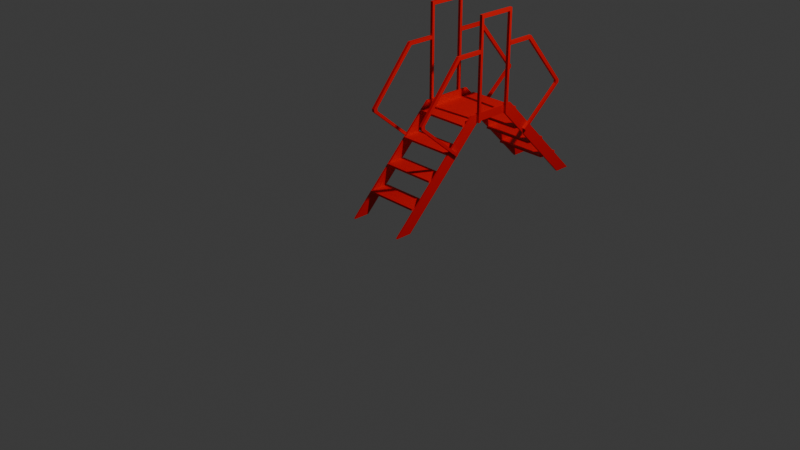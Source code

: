 # Source: Stairs.blend  (saved by Blender 4.1.24; exported with 4.5.12 LTS)
import bpy
from mathutils import Matrix  # noqa: F401  (used for matrix-valued properties, if any)

bpy.ops.wm.read_factory_settings(use_empty=True)
scene = bpy.context.scene
scene.name = 'Scene'

# ---- collections
col_collection = bpy.data.collections.new('Collection'); scene.collection.children.link(col_collection)

# ---- materials (node trees are filled in below, after node groups)
mat_red_paint = bpy.data.materials.new('Red_paint')
mat_red_paint.use_transparent_shadow = False

# ---- material node trees
mat_red_paint.use_nodes = True; mat_red_paint.node_tree.nodes.clear()
_N = mat_red_paint.node_tree.nodes; _L = mat_red_paint.node_tree.links
n0 = _N.new('ShaderNodeBsdfPrincipled'); n0.name = 'Principled BSDF'; n0.location = (10, 300)
n0.inputs[0].default_value = (0.8001, 0.0, 0.0006904, 1.0)
n1 = _N.new('ShaderNodeOutputMaterial'); n1.name = 'Material Output'; n1.location = (300, 300)
_L.new(n0.outputs[0], n1.inputs[0])
n1.is_active_output = True

# ---- world
world_world = bpy.data.worlds.new('World'); scene.world = world_world
world_world.use_nodes = True; world_world.node_tree.nodes.clear()
_N = world_world.node_tree.nodes; _L = world_world.node_tree.links
n0 = _N.new('ShaderNodeOutputWorld'); n0.name = 'World Output'; n0.location = (300, 300)
n1 = _N.new('ShaderNodeBackground'); n1.name = 'Background'; n1.location = (10, 300)
n1.inputs[0].default_value = (0.05088, 0.05088, 0.05088, 1.0)
_L.new(n1.outputs[0], n0.inputs[0])
n0.is_active_output = True
world_world.color = (0.05088, 0.05088, 0.05088)
world_world.use_sun_shadow = False
world_world.sun_shadow_jitter_overblur = 0.0

# ---- cameras
cam_camera = bpy.data.cameras.new('Camera')
cam_camera.clip_end = 100.0
cam_camera.ortho_scale = 7.314

# ---- lights
light_light = bpy.data.lights.new('Light', 'POINT')
light_light.transmission_factor = 0.0
light_light.energy = 1000.0
light_light.shadow_soft_size = 0.1
light_light.shadow_maximum_resolution = 0.006
light_light.use_absolute_resolution = True

# ---- meshes
me_plane_003 = bpy.data.meshes.new('Plane.003')
me_plane_003.from_pydata([(0.32, -0.2152, -0.01026), (0.35, -0.2152, -0.01026), (0.32, -0.1852, -0.01026), (0.35, -0.1852, -0.01026), (0.32, -0.2152, 1.09), (0.35, -0.2152, 1.09), (0.32, -0.1852, 1.09), (0.35, -0.1852, 1.09), (-0.32, -0.2152, -0.01026), (-0.35, -0.2152, -0.01026), (-0.32, -0.1852, -0.01026), (-0.35, -0.1852, -0.01026), (-0.32, -0.2152, 1.09), (-0.35, -0.2152, 1.09), (-0.32, -0.1852, 1.09), (-0.35, -0.1852, 1.09), (0.32, 0.2152, -0.01026), (0.35, 0.2152, -0.01026), (0.32, 0.1852, -0.01026), (0.35, 0.1852, -0.01026), (0.32, 0.2152, 1.09), (0.35, 0.2152, 1.09), (0.32, 0.1852, 1.09), (0.35, 0.1852, 1.09), (-0.32, 0.2152, -0.01026), (-0.35, 0.2152, -0.01026), (-0.32, 0.1852, -0.01026), (-0.35, 0.1852, -0.01026), (-0.32, 0.2152, 1.09), (-0.35, 0.2152, 1.09), (-0.32, 0.1852, 1.09), (-0.35, 0.1852, 1.09), (-0.32, 0.2152, 1.053), (0.35, -0.1852, 1.053), (-0.35, -0.2152, 1.053), (0.32, 0.2152, 1.053), (0.35, -0.2152, 1.053), (-0.32, -0.2152, 1.053), (0.32, -0.2152, 1.053), (-0.32, 0.1852, 1.053), (0.32, 0.1852, 1.053), (-0.35, 0.1852, 1.053), (-0.32, -0.1852, 1.053), (0.35, 0.1852, 1.053), (-0.35, 0.2152, 1.053), (0.32, -0.1852, 1.053), (-0.35, -0.1852, 1.053), (0.35, 0.2152, 1.053), (0.3, -1.303, -0.9408), (0.3, -1.127, -0.9408), (0.3, -1.215, -0.8529), (0.3, -0.2002, -0.01026), (0.3, -0.2886, 0.0777), (0.32, -1.303, -0.9408), (0.32, -1.127, -0.9408), (0.32, -1.215, -0.8529), (0.32, -0.2886, 0.0777), (0.32, -0.2002, -0.01026), (0.3, 1.303, -0.9408), (0.3, 1.127, -0.9408), (0.3, 1.215, -0.8529), (0.3, 0.2002, -0.01026), (0.3, 0.2886, 0.0777), (0.32, 1.303, -0.9408), (0.32, 1.127, -0.9408), (0.32, 1.215, -0.8529), (0.32, 0.2886, 0.0777), (0.32, 0.2002, -0.01026), (-0.3, -1.303, -0.9408), (-0.3, -1.127, -0.9408), (-0.3, -1.215, -0.8529), (-0.3, -0.2002, -0.01026), (-0.3, -0.2886, 0.0777), (-0.32, -1.303, -0.9408), (-0.32, -1.127, -0.9408), (-0.32, -1.215, -0.8529), (-0.32, -0.2886, 0.0777), (-0.32, -0.2002, -0.01026), (-0.3, 1.303, -0.9408), (-0.3, 1.127, -0.9408), (-0.3, 1.215, -0.8529), (-0.3, 0.2002, -0.01026), (-0.3, 0.2886, 0.0777), (-0.32, 1.303, -0.9408), (-0.32, 1.127, -0.9408), (-0.32, 1.215, -0.8529), (-0.32, 0.2886, 0.0777), (-0.32, 0.2002, -0.01026), (-0.3, -1.09, -0.71), (0.3, -1.09, -0.71), (-0.3, -0.86, -0.71), (0.3, -0.86, -0.71), (-0.3, -1.09, -0.69), (0.3, -1.09, -0.69), (-0.3, -0.86, -0.69), (0.3, -0.86, -0.69), (-0.3, -0.86, -0.48), (0.3, -0.86, -0.48), (-0.3, -0.63, -0.48), (0.3, -0.63, -0.48), (-0.3, -0.86, -0.46), (0.3, -0.86, -0.46), (-0.3, -0.63, -0.46), (0.3, -0.63, -0.46), (-0.3, -0.63, -0.25), (0.3, -0.63, -0.25), (-0.3, -0.4, -0.25), (0.3, -0.4, -0.25), (-0.3, -0.63, -0.23), (0.3, -0.63, -0.23), (-0.3, -0.4, -0.23), (0.3, -0.4, -0.23), (-0.3, 1.09, -0.71), (0.3, 1.09, -0.71), (-0.3, 0.86, -0.71), (0.3, 0.86, -0.71), (-0.3, 1.09, -0.69), (0.3, 1.09, -0.69), (-0.3, 0.86, -0.69), (0.3, 0.86, -0.69), (-0.3, 0.86, -0.48), (0.3, 0.86, -0.48), (-0.3, 0.63, -0.48), (0.3, 0.63, -0.48), (-0.3, 0.86, -0.46), (0.3, 0.86, -0.46), (-0.3, 0.63, -0.46), (0.3, 0.63, -0.46), (-0.3, 0.63, -0.25), (0.3, 0.63, -0.25), (-0.3, 0.4, -0.25), (0.3, 0.4, -0.25), (-0.3, 0.63, -0.23), (0.3, 0.63, -0.23), (-0.3, 0.4, -0.23), (0.3, 0.4, -0.23), (-0.3, -0.4, -0.02), (0.3, -0.4, -0.02), (-0.3, 0.4, -0.02), (0.3, 0.4, -0.02), (-0.3, -0.4, 0.0), (0.3, -0.4, 0.0), (-0.3, 0.4, 0.0), (0.3, 0.4, 0.0), (0.32, -0.518, -0.2876), (0.35, -0.518, -0.2876), (0.32, -0.4987, -0.2647), (0.35, -0.4987, -0.2647), (0.35, -1.01, 0.1646), (0.32, -1.01, 0.1646), (0.32, -1.002, 0.1186), (0.35, -1.002, 0.1186), (0.32, -0.5042, 0.7046), (0.32, -0.5265, 0.7416), (0.35, -0.5265, 0.7416), (0.35, -0.5042, 0.7046), (0.32, -0.2135, 0.7046), (0.32, -0.2135, 0.7416), (0.35, -0.2135, 0.7416), (0.35, -0.2135, 0.7046), (0.35, -1.015, 0.1589), (0.35, -1.012, 0.1272), (0.32, -1.012, 0.1272), (0.32, -1.015, 0.1589), (0.35, -0.9657, 0.1271), (0.35, -0.9684, 0.1588), (0.35, -1.0, 0.1561), (0.35, -0.9975, 0.1243), (0.32, -0.9684, 0.1588), (0.32, -0.9657, 0.1271), (0.32, -0.9975, 0.1243), (0.32, -1.0, 0.1561), (-0.32, -0.518, -0.2876), (-0.35, -0.518, -0.2876), (-0.32, -0.4987, -0.2647), (-0.35, -0.4987, -0.2647), (-0.35, -1.01, 0.1646), (-0.32, -1.01, 0.1646), (-0.32, -1.002, 0.1186), (-0.35, -1.002, 0.1186), (-0.32, -0.5042, 0.7046), (-0.32, -0.5265, 0.7416), (-0.35, -0.5265, 0.7416), (-0.35, -0.5042, 0.7046), (-0.32, -0.2135, 0.7046), (-0.32, -0.2135, 0.7416), (-0.35, -0.2135, 0.7416), (-0.35, -0.2135, 0.7046), (-0.35, -1.015, 0.1589), (-0.35, -1.012, 0.1272), (-0.32, -1.012, 0.1272), (-0.32, -1.015, 0.1589), (-0.35, -0.9657, 0.1271), (-0.35, -0.9684, 0.1588), (-0.35, -1.0, 0.1561), (-0.35, -0.9975, 0.1243), (-0.32, -0.9684, 0.1588), (-0.32, -0.9657, 0.1271), (-0.32, -0.9975, 0.1243), (-0.32, -1.0, 0.1561), (0.32, 0.518, -0.2876), (0.35, 0.518, -0.2876), (0.32, 0.4987, -0.2647), (0.35, 0.4987, -0.2647), (0.35, 1.01, 0.1646), (0.32, 1.01, 0.1646), (0.32, 1.002, 0.1186), (0.35, 1.002, 0.1186), (0.32, 0.5042, 0.7046), (0.32, 0.5265, 0.7416), (0.35, 0.5265, 0.7416), (0.35, 0.5042, 0.7046), (0.32, 0.2135, 0.7046), (0.32, 0.2135, 0.7416), (0.35, 0.2135, 0.7416), (0.35, 0.2135, 0.7046), (0.35, 1.015, 0.1589), (0.35, 1.012, 0.1272), (0.32, 1.012, 0.1272), (0.32, 1.015, 0.1589), (0.35, 0.9657, 0.1271), (0.35, 0.9684, 0.1588), (0.35, 1.0, 0.1561), (0.35, 0.9975, 0.1243), (0.32, 0.9684, 0.1588), (0.32, 0.9657, 0.1271), (0.32, 0.9975, 0.1243), (0.32, 1.0, 0.1561), (-0.32, 0.518, -0.2876), (-0.35, 0.518, -0.2876), (-0.32, 0.4987, -0.2647), (-0.35, 0.4987, -0.2647), (-0.35, 1.01, 0.1646), (-0.32, 1.01, 0.1646), (-0.32, 1.002, 0.1186), (-0.35, 1.002, 0.1186), (-0.32, 0.5042, 0.7046), (-0.32, 0.5265, 0.7416), (-0.35, 0.5265, 0.7416), (-0.35, 0.5042, 0.7046), (-0.32, 0.2135, 0.7046), (-0.32, 0.2135, 0.7416), (-0.35, 0.2135, 0.7416), (-0.35, 0.2135, 0.7046), (-0.35, 1.015, 0.1589), (-0.35, 1.012, 0.1272), (-0.32, 1.012, 0.1272), (-0.32, 1.015, 0.1589), (-0.35, 0.9657, 0.1271), (-0.35, 0.9684, 0.1588), (-0.35, 1.0, 0.1561), (-0.35, 0.9975, 0.1243), (-0.32, 0.9684, 0.1588), (-0.32, 0.9657, 0.1271), (-0.32, 0.9975, 0.1243), (-0.32, 1.0, 0.1561)], [], [(0, 2, 3, 1), (4, 5, 7, 6), (3, 2, 45, 33), (0, 1, 36, 38), (1, 3, 33, 36), (2, 0, 38, 45), (8, 9, 11, 10), (12, 14, 15, 13), (11, 46, 42, 10), (8, 37, 34, 9), (9, 34, 46, 11), (10, 42, 37, 8), (16, 17, 19, 18), (20, 22, 23, 21), (19, 43, 40, 18), (16, 35, 47, 17), (17, 47, 43, 19), (18, 40, 35, 16), (24, 26, 27, 25), (28, 29, 31, 30), (27, 26, 39, 41), (24, 25, 44, 32), (25, 27, 41, 44), (26, 24, 32, 39), (46, 34, 13, 15), (23, 22, 6, 7), (43, 23, 7, 33), (32, 44, 29, 28), (38, 36, 5, 4), (44, 41, 31, 29), (36, 33, 7, 5), (39, 32, 28, 30), (40, 43, 33, 45), (45, 38, 4, 6), (47, 35, 20, 21), (43, 47, 21, 23), (35, 40, 22, 20), (22, 40, 45, 6), (37, 42, 14, 12), (34, 37, 12, 13), (31, 41, 46, 15), (41, 39, 42, 46), (39, 30, 14, 42), (30, 31, 15, 14), (49, 48, 50), (52, 51, 49, 50), (54, 55, 53), (56, 55, 54, 57), (52, 50, 55, 56), (48, 49, 54, 53), (67, 66, 56, 57), (50, 48, 53, 55), (49, 51, 57, 54), (59, 60, 58), (62, 60, 59, 61), (64, 63, 65), (66, 67, 64, 65), (62, 66, 65, 60), (58, 63, 64, 59), (61, 67, 57, 51), (60, 65, 63, 58), (59, 64, 67, 61), (66, 62, 52, 56), (62, 61, 51, 52), (69, 70, 68), (72, 70, 69, 71), (74, 73, 75), (76, 77, 74, 75), (72, 76, 75, 70), (68, 73, 74, 69), (87, 77, 76, 86), (70, 75, 73, 68), (69, 74, 77, 71), (79, 78, 80), (82, 81, 79, 80), (84, 85, 83), (86, 85, 84, 87), (82, 80, 85, 86), (78, 79, 84, 83), (81, 71, 77, 87), (80, 78, 83, 85), (79, 81, 87, 84), (86, 76, 72, 82), (82, 72, 71, 81), (88, 90, 91, 89), (92, 93, 95, 94), (91, 90, 94, 95), (88, 89, 93, 92), (89, 91, 95, 93), (90, 88, 92, 94), (96, 98, 99, 97), (100, 101, 103, 102), (99, 98, 102, 103), (96, 97, 101, 100), (97, 99, 103, 101), (98, 96, 100, 102), (104, 106, 107, 105), (108, 109, 111, 110), (107, 106, 110, 111), (104, 105, 109, 108), (105, 107, 111, 109), (106, 104, 108, 110), (112, 113, 115, 114), (116, 118, 119, 117), (115, 119, 118, 114), (112, 116, 117, 113), (113, 117, 119, 115), (114, 118, 116, 112), (120, 121, 123, 122), (124, 126, 127, 125), (123, 127, 126, 122), (120, 124, 125, 121), (121, 125, 127, 123), (122, 126, 124, 120), (128, 129, 131, 130), (132, 134, 135, 133), (131, 135, 134, 130), (128, 132, 133, 129), (129, 133, 135, 131), (130, 134, 132, 128), (136, 138, 139, 137), (140, 141, 143, 142), (139, 138, 142, 143), (136, 137, 141, 140), (137, 139, 143, 141), (138, 136, 140, 142), (146, 144, 150, 169), (148, 149, 163, 160), (150, 151, 161, 162), (147, 146, 169, 164), (165, 168, 152, 155), (144, 145, 151, 150), (145, 147, 164, 151), (154, 155, 159, 158), (168, 149, 153, 152), (149, 148, 154, 153), (148, 166, 165), (159, 156, 157, 158), (152, 153, 157, 156), (155, 152, 156, 159), (153, 154, 158, 157), (171, 170, 150, 162, 163, 149), (164, 165, 166, 167), (168, 169, 170, 171), (162, 161, 160, 163), (168, 165, 164, 169), (151, 167, 166, 148, 160, 161), (165, 155, 154, 148), (151, 164, 167), (169, 150, 170), (149, 168, 171), (146, 147, 145, 144), (174, 197, 178, 172), (176, 188, 191, 177), (178, 190, 189, 179), (175, 192, 197, 174), (193, 183, 180, 196), (172, 178, 179, 173), (173, 179, 192, 175), (182, 186, 187, 183), (196, 180, 181, 177), (177, 181, 182, 176), (176, 193, 194), (187, 186, 185, 184), (180, 184, 185, 181), (183, 187, 184, 180), (181, 185, 186, 182), (199, 177, 191, 190, 178, 198), (192, 195, 194, 193), (196, 199, 198, 197), (190, 191, 188, 189), (196, 197, 192, 193), (179, 189, 188, 176, 194, 195), (193, 176, 182, 183), (179, 195, 192), (197, 198, 178), (177, 199, 196), (174, 172, 173, 175), (202, 225, 206, 200), (204, 216, 219, 205), (206, 218, 217, 207), (203, 220, 225, 202), (221, 211, 208, 224), (200, 206, 207, 201), (201, 207, 220, 203), (210, 214, 215, 211), (224, 208, 209, 205), (205, 209, 210, 204), (204, 221, 222), (215, 214, 213, 212), (208, 212, 213, 209), (211, 215, 212, 208), (209, 213, 214, 210), (227, 205, 219, 218, 206, 226), (220, 223, 222, 221), (224, 227, 226, 225), (218, 219, 216, 217), (224, 225, 220, 221), (207, 217, 216, 204, 222, 223), (221, 204, 210, 211), (207, 223, 220), (225, 226, 206), (205, 227, 224), (202, 200, 201, 203), (230, 228, 234, 253), (232, 233, 247, 244), (234, 235, 245, 246), (231, 230, 253, 248), (249, 252, 236, 239), (228, 229, 235, 234), (229, 231, 248, 235), (238, 239, 243, 242), (252, 233, 237, 236), (233, 232, 238, 237), (232, 250, 249), (243, 240, 241, 242), (236, 237, 241, 240), (239, 236, 240, 243), (237, 238, 242, 241), (255, 254, 234, 246, 247, 233), (248, 249, 250, 251), (252, 253, 254, 255), (246, 245, 244, 247), (252, 249, 248, 253), (235, 251, 250, 232, 244, 245), (249, 239, 238, 232), (235, 248, 251), (253, 234, 254), (233, 252, 255), (230, 231, 229, 228)])
_uv = me_plane_003.uv_layers.new(name='UVMap')
_uv.uv.foreach_set('vector', [0.0, 0.0, 0.0, 1.0, 1.0, 1.0, 1.0, 0.0, 0.0, 0.0, 1.0, 0.0, 1.0, 1.0, 0.0, 1.0, 1.0, 1.0, 0.0, 1.0, 0.0, 1.0, 1.0, 1.0, 0.0, 0.0, 1.0, 0.0, 1.0, 0.0, 0.0, 0.0, 1.0, 0.0, 1.0, 1.0, 1.0, 1.0, 1.0, 0.0, 0.0, 1.0, 0.0, 0.0, 0.0, 0.0, 0.0, 1.0, 0.0, 0.0, 1.0, 0.0, 1.0, 1.0, 0.0, 1.0, 0.0, 0.0, 0.0, 1.0, 1.0, 1.0, 1.0, 0.0, 1.0, 1.0, 1.0, 1.0, 0.0, 1.0, 0.0, 1.0, 0.0, 0.0, 0.0, 0.0, 1.0, 0.0, 1.0, 0.0, 1.0, 0.0, 1.0, 0.0, 1.0, 1.0, 1.0, 1.0, 0.0, 1.0, 0.0, 1.0, 0.0, 0.0, 0.0, 0.0, 0.0, 0.0, 1.0, 0.0, 1.0, 1.0, 0.0, 1.0, 0.0, 0.0, 0.0, 1.0, 1.0, 1.0, 1.0, 0.0, 1.0, 1.0, 1.0, 1.0, 0.0, 1.0, 0.0, 1.0, 0.0, 0.0, 0.0, 0.0, 1.0, 0.0, 1.0, 0.0, 1.0, 0.0, 1.0, 0.0, 1.0, 1.0, 1.0, 1.0, 0.0, 1.0, 0.0, 1.0, 0.0, 0.0, 0.0, 0.0, 0.0, 0.0, 0.0, 1.0, 1.0, 1.0, 1.0, 0.0, 0.0, 0.0, 1.0, 0.0, 1.0, 1.0, 0.0, 1.0, 1.0, 1.0, 0.0, 1.0, 0.0, 1.0, 1.0, 1.0, 0.0, 0.0, 1.0, 0.0, 1.0, 0.0, 0.0, 0.0, 1.0, 0.0, 1.0, 1.0, 1.0, 1.0, 1.0, 0.0, 0.0, 1.0, 0.0, 0.0, 0.0, 0.0, 0.0, 1.0, 1.0, 1.0, 1.0, 0.0, 1.0, 0.0, 1.0, 1.0, 1.0, 1.0, 0.0, 1.0, 0.0, 1.0, 1.0, 1.0, 1.0, 1.0, 1.0, 1.0, 1.0, 1.0, 1.0, 1.0, 0.0, 0.0, 1.0, 0.0, 1.0, 0.0, 0.0, 0.0, 0.0, 0.0, 1.0, 0.0, 1.0, 0.0, 0.0, 0.0, 1.0, 0.0, 1.0, 1.0, 1.0, 1.0, 1.0, 0.0, 1.0, 0.0, 1.0, 1.0, 1.0, 1.0, 1.0, 0.0, 0.0, 1.0, 0.0, 0.0, 0.0, 0.0, 0.0, 1.0, 0.0, 1.0, 1.0, 1.0, 1.0, 1.0, 0.0, 1.0, 0.0, 1.0, 0.0, 0.0, 0.0, 0.0, 0.0, 1.0, 1.0, 0.0, 0.0, 0.0, 0.0, 0.0, 1.0, 0.0, 1.0, 1.0, 1.0, 0.0, 1.0, 0.0, 1.0, 1.0, 0.0, 0.0, 0.0, 1.0, 0.0, 1.0, 0.0, 0.0, 0.0, 1.0, 0.0, 1.0, 0.0, 1.0, 0.0, 1.0, 0.0, 0.0, 0.0, 1.0, 0.0, 1.0, 0.0, 0.0, 1.0, 0.0, 0.0, 0.0, 0.0, 0.0, 1.0, 0.0, 1.0, 1.0, 1.0, 1.0, 1.0, 1.0, 1.0, 1.0, 1.0, 1.0, 0.0, 1.0, 0.0, 1.0, 1.0, 1.0, 0.0, 1.0, 0.0, 1.0, 0.0, 1.0, 0.0, 1.0, 0.0, 1.0, 1.0, 1.0, 1.0, 1.0, 0.0, 1.0, 0.6247, 1.0, 0.0, 0.0, 0.6247, 0.0, 0.03547, 0.0, 0.03547, 1.0, 0.6247, 1.0, 0.6247, 0.0, 0.6247, 1.0, 0.6247, 0.0, 0.0, 0.0, 0.03547, 0.0, 0.6247, 0.0, 0.6247, 1.0, 0.03547, 1.0, 0.03547, 0.0, 0.6247, 0.0, 0.6247, 0.0, 0.03547, 0.0, 0.0, 0.0, 0.6247, 1.0, 0.6247, 1.0, 0.0, 0.0, 0.03547, 1.0, 0.03547, 0.0, 0.03547, 0.0, 0.03547, 1.0, 0.6247, 0.0, 0.0, 0.0, 0.0, 0.0, 0.6247, 0.0, 0.6247, 1.0, 0.03547, 1.0, 0.03547, 1.0, 0.6247, 1.0, 0.6247, 1.0, 0.6247, 0.0, 0.0, 0.0, 0.03547, 0.0, 0.6247, 0.0, 0.6247, 1.0, 0.03547, 1.0, 0.6247, 1.0, 0.0, 0.0, 0.6247, 0.0, 0.03547, 0.0, 0.03547, 1.0, 0.6247, 1.0, 0.6247, 0.0, 0.03547, 0.0, 0.03547, 0.0, 0.6247, 0.0, 0.6247, 0.0, 0.0, 0.0, 0.0, 0.0, 0.6247, 1.0, 0.6247, 1.0, 0.03547, 1.0, 0.03547, 1.0, 0.03547, 1.0, 0.03547, 1.0, 0.6247, 0.0, 0.6247, 0.0, 0.0, 0.0, 0.0, 0.0, 0.6247, 1.0, 0.6247, 1.0, 0.03547, 1.0, 0.03547, 1.0, 0.03547, 0.0, 0.03547, 0.0, 0.03547, 0.0, 0.03547, 0.0, 0.03547, 0.0, 0.03547, 1.0, 0.03547, 1.0, 0.03547, 0.0, 0.6247, 1.0, 0.6247, 0.0, 0.0, 0.0, 0.03547, 0.0, 0.6247, 0.0, 0.6247, 1.0, 0.03547, 1.0, 0.6247, 1.0, 0.0, 0.0, 0.6247, 0.0, 0.03547, 0.0, 0.03547, 1.0, 0.6247, 1.0, 0.6247, 0.0, 0.03547, 0.0, 0.03547, 0.0, 0.6247, 0.0, 0.6247, 0.0, 0.0, 0.0, 0.0, 0.0, 0.6247, 1.0, 0.6247, 1.0, 0.03547, 1.0, 0.03547, 1.0, 0.03547, 0.0, 0.03547, 0.0, 0.6247, 0.0, 0.6247, 0.0, 0.0, 0.0, 0.0, 0.0, 0.6247, 1.0, 0.6247, 1.0, 0.03547, 1.0, 0.03547, 1.0, 0.6247, 1.0, 0.0, 0.0, 0.6247, 0.0, 0.03547, 0.0, 0.03547, 1.0, 0.6247, 1.0, 0.6247, 0.0, 0.6247, 1.0, 0.6247, 0.0, 0.0, 0.0, 0.03547, 0.0, 0.6247, 0.0, 0.6247, 1.0, 0.03547, 1.0, 0.03547, 0.0, 0.6247, 0.0, 0.6247, 0.0, 0.03547, 0.0, 0.0, 0.0, 0.6247, 1.0, 0.6247, 1.0, 0.0, 0.0, 0.03547, 1.0, 0.03547, 1.0, 0.03547, 1.0, 0.03547, 1.0, 0.6247, 0.0, 0.0, 0.0, 0.0, 0.0, 0.6247, 0.0, 0.6247, 1.0, 0.03547, 1.0, 0.03547, 1.0, 0.6247, 1.0, 0.03547, 0.0, 0.03547, 0.0, 0.03547, 0.0, 0.03547, 0.0, 0.03547, 0.0, 0.03547, 0.0, 0.03547, 1.0, 0.03547, 1.0, 0.0, 0.0, 0.0, 1.0, 1.0, 1.0, 1.0, 0.0, 0.0, 0.0, 1.0, 0.0, 1.0, 1.0, 0.0, 1.0, 1.0, 1.0, 0.0, 1.0, 0.0, 1.0, 1.0, 1.0, 0.0, 0.0, 1.0, 0.0, 1.0, 0.0, 0.0, 0.0, 1.0, 0.0, 1.0, 1.0, 1.0, 1.0, 1.0, 0.0, 0.0, 1.0, 0.0, 0.0, 0.0, 0.0, 0.0, 1.0, 0.0, 0.0, 0.0, 1.0, 1.0, 1.0, 1.0, 0.0, 0.0, 0.0, 1.0, 0.0, 1.0, 1.0, 0.0, 1.0, 1.0, 1.0, 0.0, 1.0, 0.0, 1.0, 1.0, 1.0, 0.0, 0.0, 1.0, 0.0, 1.0, 0.0, 0.0, 0.0, 1.0, 0.0, 1.0, 1.0, 1.0, 1.0, 1.0, 0.0, 0.0, 1.0, 0.0, 0.0, 0.0, 0.0, 0.0, 1.0, 0.0, 0.0, 0.0, 1.0, 1.0, 1.0, 1.0, 0.0, 0.0, 0.0, 1.0, 0.0, 1.0, 1.0, 0.0, 1.0, 1.0, 1.0, 0.0, 1.0, 0.0, 1.0, 1.0, 1.0, 0.0, 0.0, 1.0, 0.0, 1.0, 0.0, 0.0, 0.0, 1.0, 0.0, 1.0, 1.0, 1.0, 1.0, 1.0, 0.0, 0.0, 1.0, 0.0, 0.0, 0.0, 0.0, 0.0, 1.0, 0.0, 0.0, 1.0, 0.0, 1.0, 1.0, 0.0, 1.0, 0.0, 0.0, 0.0, 1.0, 1.0, 1.0, 1.0, 0.0, 1.0, 1.0, 1.0, 1.0, 0.0, 1.0, 0.0, 1.0, 0.0, 0.0, 0.0, 0.0, 1.0, 0.0, 1.0, 0.0, 1.0, 0.0, 1.0, 0.0, 1.0, 1.0, 1.0, 1.0, 0.0, 1.0, 0.0, 1.0, 0.0, 0.0, 0.0, 0.0, 0.0, 0.0, 1.0, 0.0, 1.0, 1.0, 0.0, 1.0, 0.0, 0.0, 0.0, 1.0, 1.0, 1.0, 1.0, 0.0, 1.0, 1.0, 1.0, 1.0, 0.0, 1.0, 0.0, 1.0, 0.0, 0.0, 0.0, 0.0, 1.0, 0.0, 1.0, 0.0, 1.0, 0.0, 1.0, 0.0, 1.0, 1.0, 1.0, 1.0, 0.0, 1.0, 0.0, 1.0, 0.0, 0.0, 0.0, 0.0, 0.0, 0.0, 1.0, 0.0, 1.0, 1.0, 0.0, 1.0, 0.0, 0.0, 0.0, 1.0, 1.0, 1.0, 1.0, 0.0, 1.0, 1.0, 1.0, 1.0, 0.0, 1.0, 0.0, 1.0, 0.0, 0.0, 0.0, 0.0, 1.0, 0.0, 1.0, 0.0, 1.0, 0.0, 1.0, 0.0, 1.0, 1.0, 1.0, 1.0, 0.0, 1.0, 0.0, 1.0, 0.0, 0.0, 0.0, 0.0, 0.0, 0.0, 0.0, 1.0, 1.0, 1.0, 1.0, 0.0, 0.0, 0.0, 1.0, 0.0, 1.0, 1.0, 0.0, 1.0, 1.0, 1.0, 0.0, 1.0, 0.0, 1.0, 1.0, 1.0, 0.0, 0.0, 1.0, 0.0, 1.0, 0.0, 0.0, 0.0, 1.0, 0.0, 1.0, 1.0, 1.0, 1.0, 1.0, 0.0, 0.0, 1.0, 0.0, 0.0, 0.0, 0.0, 0.0, 1.0, 0.0, 1.0, 0.0, 0.0, 0.0, 0.0, 0.0, 1.0, 1.0, 1.0, 0.0, 1.0, 0.0, 0.7523, 1.0, 0.7523, 0.0, 0.0, 1.0, 0.0, 1.0, 0.0, 0.0, 0.0, 1.0, 1.0, 0.0, 1.0, 0.0, 1.0, 1.0, 1.0, 1.0, 1.0, 0.0, 1.0, 0.0, 1.0, 1.0, 1.0, 0.0, 0.0, 1.0, 0.0, 1.0, 0.0, 0.0, 0.0, 1.0, 0.0, 1.0, 1.0, 1.0, 1.0, 1.0, 0.0, 1.0, 1.0, 1.0, 1.0, 1.0, 1.0, 1.0, 1.0, 0.0, 1.0, 0.0, 1.0, 0.0, 1.0, 0.0, 1.0, 0.0, 0.0, 0.0, 0.0, 0.0, 0.0, 0.0, 0.0, 1.0, 1.0, 1.0, 1.0, 1.0, 1.0, 1.0, 1.0, 0.0, 1.0, 0.0, 1.0, 1.0, 1.0, 0.0, 1.0, 0.0, 1.0, 0.0, 1.0, 0.0, 1.0, 1.0, 1.0, 0.0, 1.0, 0.0, 1.0, 1.0, 1.0, 0.0, 0.0, 0.0, 0.0, 0.0, 0.0, 0.0, 0.0, 0.0, 1.0, 0.0, 0.2477, 0.0, 0.0, 0.0, 0.0, 0.0, 0.7523, 0.0, 1.0, 1.0, 1.0, 1.0, 1.0, 1.0, 1.0, 1.0, 0.2477, 0.0, 1.0, 0.0, 1.0, 0.0, 0.2477, 0.0, 1.0, 0.0, 0.0, 1.0, 0.0, 1.0, 0.7523, 0.0, 0.7523, 0.0, 1.0, 1.0, 1.0, 1.0, 1.0, 0.0, 1.0, 1.0, 0.0, 1.0, 0.2477, 1.0, 1.0, 1.0, 1.0, 1.0, 0.7523, 1.0, 0.0, 1.0, 1.0, 1.0, 1.0, 1.0, 1.0, 1.0, 1.0, 1.0, 0.0, 1.0, 1.0, 1.0, 0.2477, 0.0, 1.0, 0.0, 0.0, 0.0, 0.2477, 0.0, 1.0, 0.0, 1.0, 0.0, 1.0, 0.0, 1.0, 1.0, 1.0, 1.0, 0.0, 0.0, 0.0, 0.0, 1.0, 0.0, 1.0, 0.0, 0.0, 0.0, 0.0, 1.0, 1.0, 1.0, 0.7523, 0.0, 0.7523, 0.0, 1.0, 0.0, 0.0, 0.0, 0.0, 1.0, 0.0, 1.0, 0.0, 1.0, 1.0, 1.0, 1.0, 0.0, 1.0, 0.0, 1.0, 1.0, 1.0, 1.0, 1.0, 0.0, 1.0, 0.0, 1.0, 0.0, 0.0, 0.0, 0.0, 1.0, 0.0, 1.0, 0.0, 1.0, 0.0, 1.0, 0.0, 1.0, 1.0, 1.0, 1.0, 1.0, 1.0, 1.0, 1.0, 1.0, 1.0, 1.0, 1.0, 0.0, 1.0, 0.0, 1.0, 0.0, 1.0, 0.0, 1.0, 0.0, 0.0, 0.0, 0.0, 0.0, 0.0, 0.0, 0.0, 1.0, 1.0, 1.0, 1.0, 1.0, 1.0, 1.0, 1.0, 1.0, 1.0, 0.0, 1.0, 0.0, 1.0, 0.0, 1.0, 0.0, 1.0, 0.0, 1.0, 0.0, 1.0, 1.0, 1.0, 1.0, 1.0, 0.0, 1.0, 0.0, 1.0, 0.0, 0.0, 0.0, 0.0, 0.0, 0.0, 0.0, 0.0, 0.0, 1.0, 0.0, 1.0, 0.0, 0.7523, 0.0, 0.0, 0.0, 0.0, 0.0, 0.2477, 1.0, 1.0, 1.0, 0.2477, 1.0, 1.0, 1.0, 1.0, 0.0, 1.0, 0.0, 1.0, 0.0, 0.2477, 0.0, 1.0, 0.0, 0.0, 0.0, 0.7523, 1.0, 0.7523, 1.0, 0.0, 0.0, 1.0, 0.0, 1.0, 1.0, 1.0, 1.0, 1.0, 1.0, 0.0, 1.0, 0.0, 1.0, 0.7523, 1.0, 1.0, 1.0, 1.0, 1.0, 0.2477, 1.0, 1.0, 1.0, 1.0, 1.0, 1.0, 1.0, 1.0, 1.0, 0.0, 1.0, 0.2477, 1.0, 1.0, 0.0, 1.0, 0.0, 0.2477, 0.0, 0.0, 0.0, 1.0, 0.0, 1.0, 0.0, 1.0, 0.0, 1.0, 0.0, 0.0, 1.0, 0.0, 1.0, 1.0, 0.0, 1.0, 0.0, 1.0, 0.0, 0.0, 0.0, 0.0, 1.0, 1.0, 1.0, 0.7523, 0.0, 0.7523, 0.0, 1.0, 0.0, 0.0, 0.0, 0.0, 1.0, 0.0, 1.0, 0.0, 1.0, 1.0, 1.0, 1.0, 0.0, 1.0, 0.0, 1.0, 1.0, 1.0, 1.0, 1.0, 0.0, 1.0, 0.0, 1.0, 0.0, 0.0, 0.0, 0.0, 1.0, 0.0, 1.0, 0.0, 1.0, 0.0, 1.0, 0.0, 1.0, 1.0, 1.0, 1.0, 1.0, 1.0, 1.0, 1.0, 1.0, 1.0, 1.0, 1.0, 0.0, 1.0, 0.0, 1.0, 0.0, 1.0, 0.0, 1.0, 0.0, 0.0, 0.0, 0.0, 0.0, 0.0, 0.0, 0.0, 1.0, 1.0, 1.0, 1.0, 1.0, 1.0, 1.0, 1.0, 1.0, 1.0, 0.0, 1.0, 0.0, 1.0, 0.0, 1.0, 0.0, 1.0, 0.0, 1.0, 0.0, 1.0, 1.0, 1.0, 1.0, 1.0, 0.0, 1.0, 0.0, 1.0, 0.0, 0.0, 0.0, 0.0, 0.0, 0.0, 0.0, 0.0, 0.0, 1.0, 0.0, 1.0, 0.0, 0.7523, 0.0, 0.0, 0.0, 0.0, 0.0, 0.2477, 1.0, 1.0, 1.0, 0.2477, 1.0, 1.0, 1.0, 1.0, 0.0, 1.0, 0.0, 1.0, 0.0, 0.2477, 0.0, 1.0, 0.0, 0.0, 0.0, 0.7523, 1.0, 0.7523, 1.0, 0.0, 0.0, 1.0, 0.0, 1.0, 1.0, 1.0, 1.0, 1.0, 1.0, 0.0, 1.0, 0.0, 1.0, 0.7523, 1.0, 1.0, 1.0, 1.0, 1.0, 0.2477, 1.0, 1.0, 1.0, 1.0, 1.0, 1.0, 1.0, 1.0, 1.0, 0.0, 1.0, 0.2477, 1.0, 1.0, 0.0, 1.0, 0.0, 0.2477, 0.0, 0.0, 0.0, 1.0, 0.0, 1.0, 0.0, 1.0, 0.0, 1.0, 0.0, 0.0, 1.0, 0.0, 1.0, 1.0, 0.0, 1.0, 0.0, 0.0, 0.0, 0.0, 0.0, 1.0, 1.0, 1.0, 0.0, 1.0, 0.0, 0.7523, 1.0, 0.7523, 0.0, 0.0, 1.0, 0.0, 1.0, 0.0, 0.0, 0.0, 1.0, 1.0, 0.0, 1.0, 0.0, 1.0, 1.0, 1.0, 1.0, 1.0, 0.0, 1.0, 0.0, 1.0, 1.0, 1.0, 0.0, 0.0, 1.0, 0.0, 1.0, 0.0, 0.0, 0.0, 1.0, 0.0, 1.0, 1.0, 1.0, 1.0, 1.0, 0.0, 1.0, 1.0, 1.0, 1.0, 1.0, 1.0, 1.0, 1.0, 0.0, 1.0, 0.0, 1.0, 0.0, 1.0, 0.0, 1.0, 0.0, 0.0, 0.0, 0.0, 0.0, 0.0, 0.0, 0.0, 1.0, 1.0, 1.0, 1.0, 1.0, 1.0, 1.0, 1.0, 0.0, 1.0, 0.0, 1.0, 1.0, 1.0, 0.0, 1.0, 0.0, 1.0, 0.0, 1.0, 0.0, 1.0, 1.0, 1.0, 0.0, 1.0, 0.0, 1.0, 1.0, 1.0, 0.0, 0.0, 0.0, 0.0, 0.0, 0.0, 0.0, 0.0, 0.0, 1.0, 0.0, 0.2477, 0.0, 0.0, 0.0, 0.0, 0.0, 0.7523, 0.0, 1.0, 1.0, 1.0, 1.0, 1.0, 1.0, 1.0, 1.0, 0.2477, 0.0, 1.0, 0.0, 1.0, 0.0, 0.2477, 0.0, 1.0, 0.0, 0.0, 1.0, 0.0, 1.0, 0.7523, 0.0, 0.7523, 0.0, 1.0, 1.0, 1.0, 1.0, 1.0, 0.0, 1.0, 1.0, 0.0, 1.0, 0.2477, 1.0, 1.0, 1.0, 1.0, 1.0, 0.7523, 1.0, 0.0, 1.0, 1.0, 1.0, 1.0, 1.0, 1.0, 1.0, 1.0, 1.0, 0.0, 1.0, 1.0, 1.0, 0.2477, 0.0, 1.0, 0.0, 0.0, 0.0, 0.2477, 0.0, 1.0, 0.0, 1.0, 0.0, 1.0, 0.0, 1.0, 1.0, 1.0, 1.0, 0.0, 0.0, 0.0])
me_plane_003.materials.append(mat_red_paint)
me_plane_003.update()

# ---- objects
ob_light = bpy.data.objects.new('Light', light_light)
ob_camera = bpy.data.objects.new('Camera', cam_camera)
ob_stairs = bpy.data.objects.new('Stairs', me_plane_003)

# ---- transforms, parenting, visibility, modifiers, constraints
ob_light.location = (4.076, 1.005, 5.904)
ob_light.rotation_euler = (0.6503, 0.05522, 1.866)
ob_light.lock_rotations_4d = False
ob_light.empty_display_type = 'ARROWS'
ob_light.color = (0.0, 0.0, 0.0, 0.0)
ob_light.lineart.crease_threshold = 0.0
ob_camera.location = (7.359, -6.926, 4.958)
ob_camera.rotation_euler = (1.109, 0.0, 0.8149)
ob_camera.lock_rotations_4d = False
ob_camera.empty_display_type = 'ARROWS'
ob_camera.color = (0.0, 0.0, 0.0, 0.0)
ob_camera.display_type = 'WIRE'
ob_camera.lineart.crease_threshold = 0.0
ob_stairs.location = (0.0, 0.975, 0.94)

# ---- collection membership
col_collection.objects.link(ob_light)
col_collection.objects.link(ob_camera)
col_collection.objects.link(ob_stairs)

# ---- scene / render settings (as saved in the file)
scene.camera = ob_camera
scene.frame_start = 1; scene.frame_end = 250; scene.frame_set(1)
scene.render.engine = 'BLENDER_EEVEE_NEXT'
scene.cycles.sampling_pattern = 'TABULATED_SOBOL'
scene.eevee.ray_tracing_options.trace_max_roughness = 0.0
bpy.context.view_layer.update()
